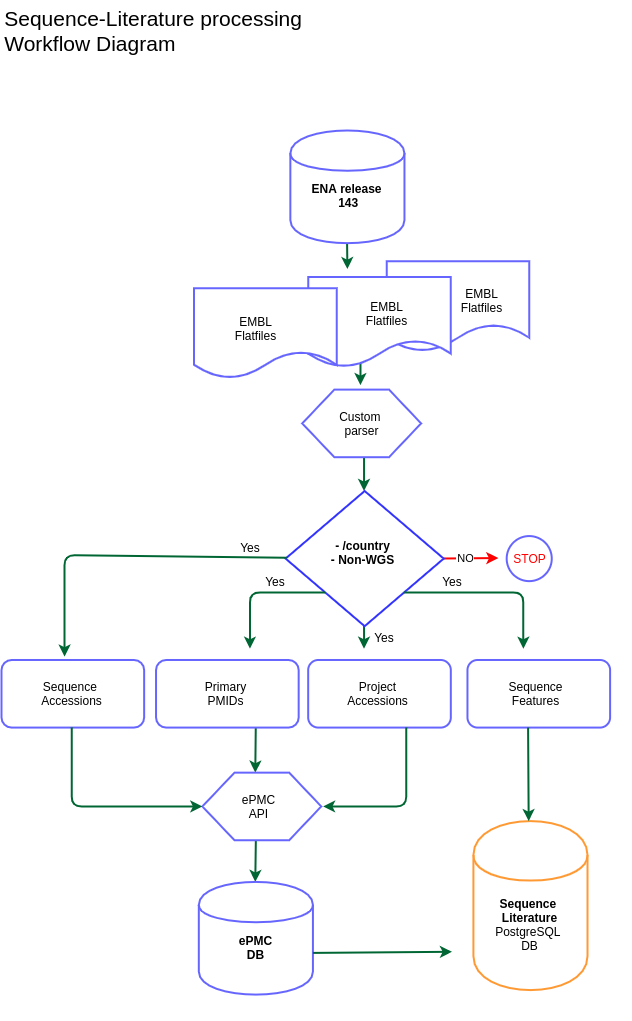

The diagram above was exported from draw.io. Its source (the exported page's mxGraphModel, read from the mxfile embedded in the PNG):
<mxGraphModel dx="1402" dy="1023" grid="1" gridSize="10" guides="1" tooltips="1" connect="1" arrows="1" fold="1" page="1" pageScale="1" pageWidth="827" pageHeight="1169" math="0" shadow="0">
  <root>
    <mxCell id="WIyWlLk6GJQsqaUBKTNV-0" />
    <mxCell id="WIyWlLk6GJQsqaUBKTNV-1" parent="WIyWlLk6GJQsqaUBKTNV-0" />
    <mxCell id="ajH5z9c-0tIDl2pQvcA1-84" value="" style="group" vertex="1" connectable="0" parent="WIyWlLk6GJQsqaUBKTNV-1">
      <mxGeometry x="90" y="190" width="630" height="890" as="geometry" />
    </mxCell>
    <mxCell id="ajH5z9c-0tIDl2pQvcA1-75" value="NO" style="endArrow=classic;html=1;strokeColor=#FF0000;strokeWidth=2;" edge="1" parent="ajH5z9c-0tIDl2pQvcA1-84">
      <mxGeometry relative="1" as="geometry">
        <mxPoint x="430.3018867924529" y="428.10126582278485" as="sourcePoint" />
        <mxPoint x="496.8679245283019" y="427.53797468354435" as="targetPoint" />
      </mxGeometry>
    </mxCell>
    <mxCell id="ajH5z9c-0tIDl2pQvcA1-76" value="NO" style="edgeLabel;resizable=0;html=1;align=center;verticalAlign=middle;" connectable="0" vertex="1" parent="ajH5z9c-0tIDl2pQvcA1-75">
      <mxGeometry relative="1" as="geometry" />
    </mxCell>
    <mxCell id="ajH5z9c-0tIDl2pQvcA1-63" value="" style="endArrow=classic;html=1;strokeColor=#006633;strokeWidth=2;" edge="1" parent="ajH5z9c-0tIDl2pQvcA1-84">
      <mxGeometry width="50" height="50" relative="1" as="geometry">
        <mxPoint x="362.54716981132077" y="315.4430379746836" as="sourcePoint" />
        <mxPoint x="362.54716981132077" y="360.50632911392415" as="targetPoint" />
      </mxGeometry>
    </mxCell>
    <mxCell id="ajH5z9c-0tIDl2pQvcA1-64" value="" style="endArrow=classic;html=1;strokeColor=#006633;strokeWidth=2;" edge="1" parent="ajH5z9c-0tIDl2pQvcA1-84">
      <mxGeometry width="50" height="50" relative="1" as="geometry">
        <mxPoint x="358.98113207547175" y="187.0126582278481" as="sourcePoint" />
        <mxPoint x="358.98113207547175" y="254.60759493670892" as="targetPoint" />
      </mxGeometry>
    </mxCell>
    <mxCell id="ajH5z9c-0tIDl2pQvcA1-68" value="" style="endArrow=classic;html=1;strokeColor=#006633;strokeWidth=2;" edge="1" parent="ajH5z9c-0tIDl2pQvcA1-84">
      <mxGeometry width="50" height="50" relative="1" as="geometry">
        <mxPoint x="345.31132075471703" y="90.12658227848104" as="sourcePoint" />
        <mxPoint x="345.90566037735846" y="138.5696202531646" as="targetPoint" />
      </mxGeometry>
    </mxCell>
    <mxCell id="ajH5z9c-0tIDl2pQvcA1-62" value="" style="endArrow=classic;html=1;strokeWidth=2;strokeColor=#006633;" edge="1" parent="ajH5z9c-0tIDl2pQvcA1-84">
      <mxGeometry width="50" height="50" relative="1" as="geometry">
        <mxPoint x="362.54716981132077" y="473.1645569620254" as="sourcePoint" />
        <mxPoint x="362.54716981132077" y="518.2278481012659" as="targetPoint" />
      </mxGeometry>
    </mxCell>
    <mxCell id="ajH5z9c-0tIDl2pQvcA1-53" value="" style="endArrow=classic;html=1;strokeColor=#006633;strokeWidth=2;" edge="1" parent="ajH5z9c-0tIDl2pQvcA1-84">
      <mxGeometry width="50" height="50" relative="1" as="geometry">
        <mxPoint x="254.37735849056608" y="706.367088607595" as="sourcePoint" />
        <mxPoint x="253.78301886792454" y="751.4303797468357" as="targetPoint" />
      </mxGeometry>
    </mxCell>
    <mxCell id="ajH5z9c-0tIDl2pQvcA1-52" value="" style="endArrow=classic;html=1;strokeColor=#006633;strokeWidth=2;" edge="1" parent="ajH5z9c-0tIDl2pQvcA1-84">
      <mxGeometry width="50" height="50" relative="1" as="geometry">
        <mxPoint x="254.37735849056608" y="585.8227848101267" as="sourcePoint" />
        <mxPoint x="253.78301886792454" y="642.1518987341773" as="targetPoint" />
      </mxGeometry>
    </mxCell>
    <mxCell id="ajH5z9c-0tIDl2pQvcA1-0" value="" style="shape=cylinder;whiteSpace=wrap;html=1;boundedLbl=1;backgroundOutline=1;strokeColor=#6666FF;strokeWidth=2;" vertex="1" parent="ajH5z9c-0tIDl2pQvcA1-84">
      <mxGeometry x="288.8490566037736" width="114.11320754716982" height="112.65822784810129" as="geometry" />
    </mxCell>
    <mxCell id="ajH5z9c-0tIDl2pQvcA1-1" value="&lt;b&gt;ENA release&lt;br&gt;&amp;nbsp;143&lt;/b&gt;" style="text;html=1;strokeColor=none;fillColor=none;align=center;verticalAlign=middle;whiteSpace=wrap;rounded=0;" vertex="1" parent="ajH5z9c-0tIDl2pQvcA1-84">
      <mxGeometry x="292.4150943396227" y="48.443037974683556" width="106.9811320754717" height="33.797468354430386" as="geometry" />
    </mxCell>
    <mxCell id="ajH5z9c-0tIDl2pQvcA1-2" value="" style="shape=document;whiteSpace=wrap;html=1;boundedLbl=1;strokeColor=#6666FF;strokeWidth=2;" vertex="1" parent="ajH5z9c-0tIDl2pQvcA1-84">
      <mxGeometry x="385.1320754716981" y="130.6835443037975" width="142.64150943396228" height="90.12658227848104" as="geometry" />
    </mxCell>
    <mxCell id="ajH5z9c-0tIDl2pQvcA1-3" value="" style="shape=document;whiteSpace=wrap;html=1;boundedLbl=1;strokeColor=#6666FF;strokeWidth=2;" vertex="1" parent="ajH5z9c-0tIDl2pQvcA1-84">
      <mxGeometry x="306.67924528301893" y="146.45569620253167" width="142.64150943396228" height="90.12658227848104" as="geometry" />
    </mxCell>
    <mxCell id="ajH5z9c-0tIDl2pQvcA1-4" value="" style="shape=document;whiteSpace=wrap;html=1;boundedLbl=1;strokeColor=#6666FF;strokeWidth=2;" vertex="1" parent="ajH5z9c-0tIDl2pQvcA1-84">
      <mxGeometry x="192.56603773584905" y="157.7215189873418" width="142.64150943396228" height="90.12658227848104" as="geometry" />
    </mxCell>
    <mxCell id="ajH5z9c-0tIDl2pQvcA1-8" value="EMBL&lt;br&gt;Flatfiles" style="text;html=1;strokeColor=none;fillColor=none;align=center;verticalAlign=middle;whiteSpace=wrap;rounded=0;" vertex="1" parent="ajH5z9c-0tIDl2pQvcA1-84">
      <mxGeometry x="426.7358490566038" y="153.21518987341776" width="106.9811320754717" height="33.797468354430386" as="geometry" />
    </mxCell>
    <mxCell id="ajH5z9c-0tIDl2pQvcA1-9" value="EMBL&lt;br&gt;Flatfiles" style="text;html=1;strokeColor=none;fillColor=none;align=center;verticalAlign=middle;whiteSpace=wrap;rounded=0;" vertex="1" parent="ajH5z9c-0tIDl2pQvcA1-84">
      <mxGeometry x="331.64150943396226" y="165.60759493670892" width="106.9811320754717" height="33.797468354430386" as="geometry" />
    </mxCell>
    <mxCell id="ajH5z9c-0tIDl2pQvcA1-10" value="EMBL&lt;br&gt;Flatfiles" style="text;html=1;strokeColor=none;fillColor=none;align=center;verticalAlign=middle;whiteSpace=wrap;rounded=0;" vertex="1" parent="ajH5z9c-0tIDl2pQvcA1-84">
      <mxGeometry x="200.88679245283024" y="181.37974683544306" width="106.9811320754717" height="33.797468354430386" as="geometry" />
    </mxCell>
    <mxCell id="ajH5z9c-0tIDl2pQvcA1-11" value="" style="verticalLabelPosition=bottom;verticalAlign=top;html=1;shape=hexagon;perimeter=hexagonPerimeter2;arcSize=6;size=0.27;strokeColor=#6666FF;strokeWidth=2;" vertex="1" parent="ajH5z9c-0tIDl2pQvcA1-84">
      <mxGeometry x="300.7358490566038" y="259.11392405063293" width="118.8679245283019" height="67.59493670886077" as="geometry" />
    </mxCell>
    <mxCell id="ajH5z9c-0tIDl2pQvcA1-12" value="Custom &lt;br&gt;parser" style="text;html=1;strokeColor=none;fillColor=none;align=center;verticalAlign=middle;whiteSpace=wrap;rounded=0;" vertex="1" parent="ajH5z9c-0tIDl2pQvcA1-84">
      <mxGeometry x="306.67924528301893" y="276.01265822784814" width="106.9811320754717" height="33.797468354430386" as="geometry" />
    </mxCell>
    <mxCell id="ajH5z9c-0tIDl2pQvcA1-15" value="" style="rhombus;whiteSpace=wrap;html=1;strokeColor=#3333FF;strokeWidth=2;" vertex="1" parent="ajH5z9c-0tIDl2pQvcA1-84">
      <mxGeometry x="284.09433962264154" y="360.50632911392415" width="158.0943396226415" height="135.18987341772154" as="geometry" />
    </mxCell>
    <mxCell id="ajH5z9c-0tIDl2pQvcA1-16" value="&lt;b&gt;- /country&lt;br&gt;- Non-WGS&lt;/b&gt;" style="text;html=1;strokeColor=none;fillColor=none;align=center;verticalAlign=middle;whiteSpace=wrap;rounded=0;" vertex="1" parent="ajH5z9c-0tIDl2pQvcA1-84">
      <mxGeometry x="307.8679245283019" y="405.56962025316466" width="106.9811320754717" height="33.797468354430386" as="geometry" />
    </mxCell>
    <mxCell id="ajH5z9c-0tIDl2pQvcA1-17" value="" style="ellipse;whiteSpace=wrap;html=1;aspect=fixed;strokeColor=#6666FF;strokeWidth=2;" vertex="1" parent="ajH5z9c-0tIDl2pQvcA1-84">
      <mxGeometry x="505.188679245283" y="405.56962025316466" width="45.06329113924052" height="45.06329113924052" as="geometry" />
    </mxCell>
    <mxCell id="ajH5z9c-0tIDl2pQvcA1-18" value="&lt;font color=&quot;#ff0000&quot;&gt;STOP&lt;/font&gt;" style="text;html=1;strokeColor=none;fillColor=none;align=center;verticalAlign=middle;whiteSpace=wrap;rounded=0;" vertex="1" parent="ajH5z9c-0tIDl2pQvcA1-84">
      <mxGeometry x="487.3584905660378" y="416.83544303797476" width="83.20754716981132" height="22.53164556962026" as="geometry" />
    </mxCell>
    <mxCell id="ajH5z9c-0tIDl2pQvcA1-19" value="" style="rounded=1;whiteSpace=wrap;html=1;strokeColor=#6666FF;strokeWidth=2;" vertex="1" parent="ajH5z9c-0tIDl2pQvcA1-84">
      <mxGeometry y="529.4936708860761" width="142.64150943396228" height="67.59493670886077" as="geometry" />
    </mxCell>
    <mxCell id="ajH5z9c-0tIDl2pQvcA1-20" value="" style="rounded=1;whiteSpace=wrap;html=1;strokeWidth=2;strokeColor=#6666FF;" vertex="1" parent="ajH5z9c-0tIDl2pQvcA1-84">
      <mxGeometry x="154.52830188679246" y="529.4936708860761" width="142.64150943396228" height="67.59493670886077" as="geometry" />
    </mxCell>
    <mxCell id="ajH5z9c-0tIDl2pQvcA1-21" value="" style="rounded=1;whiteSpace=wrap;html=1;strokeWidth=2;strokeColor=#6666FF;" vertex="1" parent="ajH5z9c-0tIDl2pQvcA1-84">
      <mxGeometry x="306.67924528301893" y="529.4936708860761" width="142.64150943396228" height="67.59493670886077" as="geometry" />
    </mxCell>
    <mxCell id="ajH5z9c-0tIDl2pQvcA1-22" value="" style="rounded=1;whiteSpace=wrap;html=1;strokeWidth=2;strokeColor=#6666FF;" vertex="1" parent="ajH5z9c-0tIDl2pQvcA1-84">
      <mxGeometry x="465.96226415094344" y="529.4936708860761" width="142.64150943396228" height="67.59493670886077" as="geometry" />
    </mxCell>
    <mxCell id="ajH5z9c-0tIDl2pQvcA1-26" value="" style="verticalLabelPosition=bottom;verticalAlign=top;html=1;shape=hexagon;perimeter=hexagonPerimeter2;arcSize=6;size=0.27;strokeWidth=2;strokeColor=#6666FF;" vertex="1" parent="ajH5z9c-0tIDl2pQvcA1-84">
      <mxGeometry x="200.88679245283024" y="642.1518987341773" width="118.8679245283019" height="67.59493670886077" as="geometry" />
    </mxCell>
    <mxCell id="ajH5z9c-0tIDl2pQvcA1-27" value="ePMC&lt;br&gt;API" style="text;html=1;strokeColor=none;fillColor=none;align=center;verticalAlign=middle;whiteSpace=wrap;rounded=0;" vertex="1" parent="ajH5z9c-0tIDl2pQvcA1-84">
      <mxGeometry x="204.4528301886793" y="659.0506329113924" width="106.9811320754717" height="33.797468354430386" as="geometry" />
    </mxCell>
    <mxCell id="ajH5z9c-0tIDl2pQvcA1-30" value="Sequence&amp;nbsp;&lt;br&gt;Accessions" style="text;html=1;strokeColor=none;fillColor=none;align=center;verticalAlign=middle;whiteSpace=wrap;rounded=0;" vertex="1" parent="ajH5z9c-0tIDl2pQvcA1-84">
      <mxGeometry x="16.641509433962266" y="546.3924050632912" width="106.9811320754717" height="33.797468354430386" as="geometry" />
    </mxCell>
    <mxCell id="ajH5z9c-0tIDl2pQvcA1-32" value="Project&lt;br&gt;Accessions" style="text;html=1;strokeColor=none;fillColor=none;align=center;verticalAlign=middle;whiteSpace=wrap;rounded=0;" vertex="1" parent="ajH5z9c-0tIDl2pQvcA1-84">
      <mxGeometry x="323.3207547169812" y="546.3924050632912" width="106.9811320754717" height="33.797468354430386" as="geometry" />
    </mxCell>
    <mxCell id="ajH5z9c-0tIDl2pQvcA1-33" value="Sequence&lt;br&gt;Features" style="text;html=1;strokeColor=none;fillColor=none;align=center;verticalAlign=middle;whiteSpace=wrap;rounded=0;" vertex="1" parent="ajH5z9c-0tIDl2pQvcA1-84">
      <mxGeometry x="481.4150943396227" y="546.3924050632912" width="106.9811320754717" height="33.797468354430386" as="geometry" />
    </mxCell>
    <mxCell id="ajH5z9c-0tIDl2pQvcA1-34" value="" style="shape=cylinder;whiteSpace=wrap;html=1;boundedLbl=1;backgroundOutline=1;strokeColor=#6666FF;strokeWidth=2;" vertex="1" parent="ajH5z9c-0tIDl2pQvcA1-84">
      <mxGeometry x="197.32075471698116" y="751.4303797468357" width="114.11320754716982" height="112.65822784810129" as="geometry" />
    </mxCell>
    <mxCell id="ajH5z9c-0tIDl2pQvcA1-35" value="" style="shape=cylinder;whiteSpace=wrap;html=1;boundedLbl=1;backgroundOutline=1;strokeWidth=2;strokeColor=#FF9933;" vertex="1" parent="ajH5z9c-0tIDl2pQvcA1-84">
      <mxGeometry x="471.9056603773586" y="690.5949367088609" width="114.11320754716982" height="168.9873417721519" as="geometry" />
    </mxCell>
    <mxCell id="ajH5z9c-0tIDl2pQvcA1-37" value="&lt;b&gt;ePMC&lt;br&gt;DB&lt;/b&gt;" style="text;html=1;strokeColor=none;fillColor=none;align=center;verticalAlign=middle;whiteSpace=wrap;rounded=0;" vertex="1" parent="ajH5z9c-0tIDl2pQvcA1-84">
      <mxGeometry x="200.88679245283024" y="799.8734177215191" width="106.9811320754717" height="33.797468354430386" as="geometry" />
    </mxCell>
    <mxCell id="ajH5z9c-0tIDl2pQvcA1-38" value="&lt;b&gt;Sequence &lt;br&gt;Literature&lt;br&gt;&lt;/b&gt;PostgreSQL &lt;br&gt;DB" style="text;html=1;strokeColor=none;fillColor=none;align=center;verticalAlign=middle;whiteSpace=wrap;rounded=0;" vertex="1" parent="ajH5z9c-0tIDl2pQvcA1-84">
      <mxGeometry x="475.4716981132076" y="766.0759493670887" width="106.9811320754717" height="56.329113924050645" as="geometry" />
    </mxCell>
    <mxCell id="ajH5z9c-0tIDl2pQvcA1-48" value="" style="endArrow=classic;html=1;entryX=0;entryY=0.5;entryDx=0;entryDy=0;strokeColor=#006633;strokeWidth=2;" edge="1" parent="ajH5z9c-0tIDl2pQvcA1-84" target="ajH5z9c-0tIDl2pQvcA1-26">
      <mxGeometry width="50" height="50" relative="1" as="geometry">
        <mxPoint x="70.13207547169812" y="597.0886075949369" as="sourcePoint" />
        <mxPoint x="-13.07547169811321" y="664.6835443037975" as="targetPoint" />
        <Array as="points">
          <mxPoint x="70.13207547169812" y="675.9493670886076" />
        </Array>
      </mxGeometry>
    </mxCell>
    <mxCell id="ajH5z9c-0tIDl2pQvcA1-31" value="Primary&lt;br&gt;PMIDs" style="text;html=1;strokeColor=none;fillColor=none;align=center;verticalAlign=middle;whiteSpace=wrap;rounded=0;" vertex="1" parent="ajH5z9c-0tIDl2pQvcA1-84">
      <mxGeometry x="171.16981132075472" y="546.3924050632912" width="106.9811320754717" height="33.797468354430386" as="geometry" />
    </mxCell>
    <mxCell id="ajH5z9c-0tIDl2pQvcA1-54" value="" style="endArrow=classic;html=1;strokeColor=#006633;strokeWidth=2;" edge="1" parent="ajH5z9c-0tIDl2pQvcA1-84">
      <mxGeometry width="50" height="50" relative="1" as="geometry">
        <mxPoint x="311.433962264151" y="822.4050632911394" as="sourcePoint" />
        <mxPoint x="450.5094339622642" y="821.2784810126584" as="targetPoint" />
      </mxGeometry>
    </mxCell>
    <mxCell id="ajH5z9c-0tIDl2pQvcA1-55" value="" style="endArrow=classic;html=1;strokeColor=#006633;strokeWidth=2;" edge="1" parent="ajH5z9c-0tIDl2pQvcA1-84">
      <mxGeometry width="50" height="50" relative="1" as="geometry">
        <mxPoint x="404.74528301886795" y="597.0886075949369" as="sourcePoint" />
        <mxPoint x="321.5377358490566" y="675.9493670886076" as="targetPoint" />
        <Array as="points">
          <mxPoint x="404.74528301886795" y="675.9493670886076" />
        </Array>
      </mxGeometry>
    </mxCell>
    <mxCell id="ajH5z9c-0tIDl2pQvcA1-56" value="" style="endArrow=classic;html=1;entryX=0.442;entryY=-0.05;entryDx=0;entryDy=0;entryPerimeter=0;strokeColor=#006633;strokeWidth=2;" edge="1" parent="ajH5z9c-0tIDl2pQvcA1-84" source="ajH5z9c-0tIDl2pQvcA1-15" target="ajH5z9c-0tIDl2pQvcA1-19">
      <mxGeometry width="50" height="50" relative="1" as="geometry">
        <mxPoint x="236.54716981132077" y="315.4430379746836" as="sourcePoint" />
        <mxPoint x="70.13207547169812" y="518.2278481012659" as="targetPoint" />
        <Array as="points">
          <mxPoint x="63.00000000000001" y="424.7215189873418" />
        </Array>
      </mxGeometry>
    </mxCell>
    <mxCell id="ajH5z9c-0tIDl2pQvcA1-57" value="" style="endArrow=classic;html=1;exitX=0;exitY=1;exitDx=0;exitDy=0;strokeColor=#006633;strokeWidth=2;" edge="1" parent="ajH5z9c-0tIDl2pQvcA1-84" source="ajH5z9c-0tIDl2pQvcA1-15">
      <mxGeometry width="50" height="50" relative="1" as="geometry">
        <mxPoint x="331.64150943396226" y="439.367088607595" as="sourcePoint" />
        <mxPoint x="248.43396226415095" y="518.2278481012659" as="targetPoint" />
        <Array as="points">
          <mxPoint x="248.43396226415095" y="461.8987341772153" />
        </Array>
      </mxGeometry>
    </mxCell>
    <mxCell id="ajH5z9c-0tIDl2pQvcA1-58" value="" style="endArrow=classic;html=1;exitX=1;exitY=1;exitDx=0;exitDy=0;strokeColor=#006633;strokeWidth=2;" edge="1" parent="ajH5z9c-0tIDl2pQvcA1-84" source="ajH5z9c-0tIDl2pQvcA1-15">
      <mxGeometry width="50" height="50" relative="1" as="geometry">
        <mxPoint x="414.8490566037736" y="473.1645569620254" as="sourcePoint" />
        <mxPoint x="521.8301886792453" y="518.2278481012659" as="targetPoint" />
        <Array as="points">
          <mxPoint x="521.8301886792453" y="461.8987341772153" />
        </Array>
      </mxGeometry>
    </mxCell>
    <mxCell id="ajH5z9c-0tIDl2pQvcA1-66" value="" style="endArrow=classic;html=1;strokeColor=#006633;strokeWidth=2;" edge="1" parent="ajH5z9c-0tIDl2pQvcA1-84">
      <mxGeometry width="50" height="50" relative="1" as="geometry">
        <mxPoint x="526.5849056603773" y="597.0886075949369" as="sourcePoint" />
        <mxPoint x="527.1792452830189" y="690.5949367088609" as="targetPoint" />
      </mxGeometry>
    </mxCell>
    <mxCell id="ajH5z9c-0tIDl2pQvcA1-77" value="Yes" style="text;html=1;strokeColor=none;fillColor=none;align=center;verticalAlign=middle;whiteSpace=wrap;rounded=0;" vertex="1" parent="ajH5z9c-0tIDl2pQvcA1-84">
      <mxGeometry x="224.6603773584906" y="405.56962025316466" width="47.547169811320764" height="22.53164556962026" as="geometry" />
    </mxCell>
    <mxCell id="ajH5z9c-0tIDl2pQvcA1-78" value="Yes" style="text;html=1;strokeColor=none;fillColor=none;align=center;verticalAlign=middle;whiteSpace=wrap;rounded=0;" vertex="1" parent="ajH5z9c-0tIDl2pQvcA1-84">
      <mxGeometry x="249.62264150943398" y="439.367088607595" width="47.547169811320764" height="22.53164556962026" as="geometry" />
    </mxCell>
    <mxCell id="ajH5z9c-0tIDl2pQvcA1-79" value="Yes" style="text;html=1;strokeColor=none;fillColor=none;align=center;verticalAlign=middle;whiteSpace=wrap;rounded=0;" vertex="1" parent="ajH5z9c-0tIDl2pQvcA1-84">
      <mxGeometry x="426.7358490566038" y="439.367088607595" width="47.547169811320764" height="22.53164556962026" as="geometry" />
    </mxCell>
    <mxCell id="ajH5z9c-0tIDl2pQvcA1-83" value="Yes" style="text;html=1;strokeColor=none;fillColor=none;align=center;verticalAlign=middle;whiteSpace=wrap;rounded=0;" vertex="1" parent="ajH5z9c-0tIDl2pQvcA1-84">
      <mxGeometry x="358.98113207547175" y="495.6962025316456" width="47.547169811320764" height="22.53164556962026" as="geometry" />
    </mxCell>
    <mxCell id="ajH5z9c-0tIDl2pQvcA1-85" value="&lt;font style=&quot;font-size: 21px&quot;&gt;Sequence-Literature processing &lt;br&gt;&lt;div style=&quot;text-align: left&quot;&gt;&lt;span&gt;Workflow Diagram&lt;/span&gt;&lt;/div&gt;&lt;/font&gt;" style="text;html=1;align=center;verticalAlign=middle;whiteSpace=wrap;rounded=0;" vertex="1" parent="WIyWlLk6GJQsqaUBKTNV-1">
      <mxGeometry x="90" y="60" width="310" height="60" as="geometry" />
    </mxCell>
  </root>
</mxGraphModel>